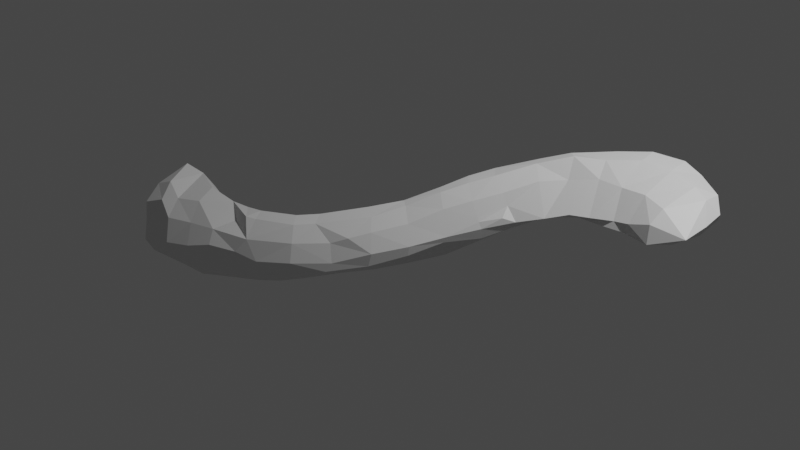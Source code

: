 # Source: leftClavicle.blend  (saved by Blender 2.90.8; exported with 4.5.12 LTS)
import bpy
from mathutils import Matrix  # noqa: F401  (used for matrix-valued properties, if any)

bpy.ops.wm.read_factory_settings(use_empty=True)
scene = bpy.context.scene
scene.name = 'Scene'

# ---- collections
col_collection = bpy.data.collections.new('Collection'); scene.collection.children.link(col_collection)

# ---- materials (node trees are filled in below, after node groups)
mat_default_obj = bpy.data.materials.new('Default OBJ')
mat_default_obj.use_transparent_shadow = False

# ---- material node trees
mat_default_obj.use_nodes = True; mat_default_obj.node_tree.nodes.clear()
_N = mat_default_obj.node_tree.nodes; _L = mat_default_obj.node_tree.links
n0 = _N.new('ShaderNodeBsdfPrincipled'); n0.name = 'Principled BSDF'; n0.location = (10, 300)
n0.distribution = 'GGX'
n0.subsurface_method = 'BURLEY'
n0.inputs[3].default_value = 1.45
n0.inputs[27].default_value = (0.0, 0.0, 0.0, 1.0)
n0.inputs[28].default_value = 1.0
n1 = _N.new('ShaderNodeOutputMaterial'); n1.name = 'Material Output'; n1.location = (300, 300)
_L.new(n0.outputs[0], n1.inputs[0])
n1.is_active_output = True

# ---- world
world_world = bpy.data.worlds.new('World'); scene.world = world_world
world_world.use_nodes = True; world_world.node_tree.nodes.clear()
_N = world_world.node_tree.nodes; _L = world_world.node_tree.links
n0 = _N.new('ShaderNodeOutputWorld'); n0.name = 'World Output'; n0.location = (300, 300)
n1 = _N.new('ShaderNodeBackground'); n1.name = 'Background'; n1.location = (10, 300)
n1.inputs[0].default_value = (0.05088, 0.05088, 0.05088, 1.0)
_L.new(n1.outputs[0], n0.inputs[0])
n0.is_active_output = True
world_world.color = (0.05088, 0.05088, 0.05088)
world_world.use_sun_shadow = False
world_world.sun_shadow_jitter_overblur = 0.0

# ---- cameras
cam_camera = bpy.data.cameras.new('Camera')
cam_camera.clip_end = 100.0
cam_camera.ortho_scale = 7.314

# ---- lights
light_light = bpy.data.lights.new('Light', 'POINT')
light_light.transmission_factor = 0.0
light_light.energy = 1000.0
light_light.shadow_soft_size = 0.1
light_light.shadow_maximum_resolution = 0.006
light_light.use_absolute_resolution = True

# ---- meshes
me_mainskeleton = bpy.data.meshes.new('mainSkeleton')
me_mainskeleton.from_pydata([(-1.724, -0.7277, 1.38), (-2.081, -0.6972, 1.403), (-1.815, -0.9008, 1.224), (-1.455, -0.8372, 1.109), (-2.172, 0.07596, 0.8821), (-2.135, -0.09717, 1.248), (-1.894, 0.02464, 0.9633), (-2.052, -0.2732, 0.6968), (-0.132, -0.2735, 0.792), (-0.5041, -0.335, 1.024), (-0.1854, -0.3748, 0.8318), (0.1826, -0.2578, 0.5872), (0.7127, 0.02644, 0.08431), (0.9652, 0.07336, -0.1806), (0.7447, 0.09258, 0.06808), (0.4899, -0.01895, 0.3269), (-0.5468, -0.1505, 0.9596), (-0.6393, -0.01009, 0.8556), (-1.024, -0.2058, 1.169), (-0.8718, -0.3987, 1.179), (-0.4572, 0.02447, 0.7199), (-0.04035, -0.01245, 0.6499), (0.01302, 0.1546, 0.3868), (-0.1292, 0.1869, 0.2997), (0.6066, 0.3142, -0.01044), (0.3853, 0.1628, 0.2446), (0.9109, 0.2797, -0.1751), (0.1439, 0.2784, 0.07017), (0.05984, 0.109, -0.01337), (0.8034, 0.406, -0.204), (1.007, 0.4951, -0.4108), (0.8311, 0.5955, -0.4832), (1.388, 0.829, -0.9816), (1.104, 0.7235, -0.7807), (1.459, 0.6506, -0.8275), (1.75, 0.7264, -0.9137), (2.494, 0.4127, -1.458), (2.14, 0.5007, -1.573), (2.501, 0.4898, -1.523), (2.826, 0.5725, -1.254), (0.2486, -0.1289, 0.1089), (0.533, -0.05215, -0.1033), (0.4036, -0.2645, 0.2047), (0.1052, -0.379, 0.4271), (0.7583, 0.07208, -0.3343), (0.6091, 0.09509, -0.4404), (0.8819, 0.1815, -0.6162), (0.7198, 0.1232, -0.7301), (1.106, 0.2033, -0.9241), (1.461, 0.3, -0.8103), (1.232, 0.2458, -0.7533), (1.248, 0.2731, -1.128), (1.611, 0.3628, -1.141), (1.586, 0.6023, -1.34), (1.218, 0.3708, -1.205), (1.193, 0.5924, -1.216), (0.102, -0.02461, -0.01191), (-0.1413, -0.1603, 0.204), (-0.199, 0.02404, 0.2212), (1.996, 0.9056, -1.216), (2.026, 0.7398, -0.8894), (2.324, 0.9076, -1.201), (2.247, 0.8783, -1.546), (-2.053, -0.5115, 1.489), (-2.103, -0.2622, 1.409), (-2.175, -0.3611, 1.439), (1.561, 0.3627, -0.629), (1.662, 0.4263, -0.6135), (1.444, 0.3402, -0.5189), (1.404, 0.3153, -0.5842), (-2.313, 0.03442, 1.214), (-2.385, 0.1419, 0.9406), (-2.284, -0.1255, 1.36), (-2.059, -0.8622, 1.284), (-2.4, -0.85, 0.8228), (-2.542, -0.7332, 0.5988), (-2.166, -0.6532, 0.7374), (-2.209, -0.791, 0.8684), (-2.165, -0.5064, 0.6655), (-2.487, -0.4545, 0.5601), (-2.333, -0.2147, 0.6385), (-2.539, -0.1183, 0.6761), (-2.538, -0.8353, 0.8825), (-2.718, -0.7336, 0.5735), (-2.505, -0.03989, 1.248), (-2.509, -0.208, 1.421), (-2.518, -0.6511, 1.481), (-2.53, -0.4181, 1.43), (-2.449, -0.783, 1.421), (-2.384, -0.8522, 1.196), (-2.243, -0.8887, 1.028), (-2.56, -0.3299, 1.143), (-2.552, -0.1203, 1.052), (-2.529, -0.5357, 1.177), (-2.66, -0.6367, 0.8808), (-2.693, -0.3204, 0.8434), (-2.721, -0.4295, 0.5435), (-1.861, -0.06395, 1.162), (-1.201, -0.05436, 1.034), (-1.378, -0.1607, 1.038), (0.3732, 0.4125, -0.2045), (0.2887, 0.2431, -0.2879), (2.921, 0.7072, -1.106), (2.785, 0.8021, -1.264), (-1.128, -0.3578, 1.249), (-1.095, -0.6232, 1.202), (-0.8322, -0.575, 1.099), (-1.411, -0.6786, 1.3), (-1.457, -0.37, 1.342), (-1.747, -0.4602, 1.423), (-1.815, -0.2508, 1.316), (-1.502, -0.2335, 1.251), (-0.5128, -0.4544, 1.008), (0.2133, -0.1174, 0.5735), (0.4735, -0.1213, 0.331), (0.9779, 0.1836, -0.1612), (-1.084, -0.05386, 0.9989), (-0.2073, -0.09539, 0.7407), (0.1266, 0.06128, 0.4998), (0.2278, 0.2655, 0.1278), (1.172, 0.196, -0.3666), (1.218, 0.2687, -0.3778), (1.089, 0.3913, -0.3982), (2.106, 0.4937, -0.6918), (1.866, 0.4547, -0.6509), (1.714, 0.3909, -0.689), (1.983, 0.4093, -0.6775), (0.9368, 0.2425, -0.1649), (1.115, 0.3013, -0.2986), (2.306, 0.7726, -0.8494), (2.287, 0.5419, -0.6551), (1.236, 0.6126, -0.6648), (2.898, 0.6153, -0.6331), (2.575, 0.7667, -0.7366), (2.544, 0.645, -0.6042), (2.637, 0.8811, -1.117), (2.806, 0.8291, -1.041), (0.6489, 0.5132, -0.3113), (0.9963, 0.6829, -0.9965), (0.9242, 0.4748, -1.129), (0.647, 0.3661, -0.775), (0.6794, 0.576, -0.6699), (1.233, 0.7706, -1.136), (0.5369, 0.5176, -0.4327), (0.4707, 0.4181, -0.1092), (1.918, 0.8854, -1.501), (1.619, 0.8385, -1.363), (1.679, 0.8473, -1.092), (2.19, 0.6143, -1.643), (1.858, 0.7941, -1.528), (2.483, 0.8401, -1.459), (-0.5117, -0.09705, 0.4384), (-0.843, -0.1812, 0.6052), (-0.7269, 0.03226, 0.747), (-0.5228, 0.07086, 0.6027), (-1.193, -0.2286, 0.721), (-1.476, -0.2875, 0.7464), (-1.332, -0.03243, 0.9102), (-1.131, -0.01084, 0.8903), (-1.709, -0.2957, 0.7316), (-1.561, -0.0384, 0.9314), (1.57, 0.718, -1.379), (0.9761, 0.173, -1.125), (1.791, 0.6432, -1.511), (0.4682, 0.2975, -0.5344), (0.4967, 0.09484, -0.5082), (0.3176, 0.04044, -0.2619), (-1.109, -0.7681, 1.022), (-2.036, -0.649, 0.9004), (-1.593, -0.7566, 0.8825), (-2.077, -0.8277, 0.9866), (-0.6624, -0.5337, 0.6582), (-0.8355, -0.4145, 0.6013), (-0.4938, -0.2824, 0.4212), (-0.3393, -0.4204, 0.5435), (-1.184, -0.5047, 0.7), (-0.5462, -0.5963, 0.8191), (-0.8041, -0.6857, 0.9406), (-1.812, -0.5153, 0.7287), (-1.552, -0.5441, 0.7536), (-0.2515, -0.4916, 0.6409), (0.6151, -0.1899, -0.04864), (0.894, 0.002154, -0.2776), (1.108, 0.1484, -0.4384), (-1.193, -0.6656, 0.8061), (-0.8483, -0.5679, 0.731), (-0.001826, -0.2596, 0.312), (0.9908, 0.1749, -0.531), (0.4159, 0.002911, -0.184), (1.945, 0.4225, -1.144), (2.818, 0.5066, -0.9899), (2.692, 0.4447, -1.113), (2.208, 0.4317, -1.151), (1.985, 0.3839, -0.882), (2.24, 0.3933, -0.8492), (2.241, 0.4404, -0.6557), (1.668, 0.35, -0.8591), (2.565, 0.4738, -0.5528), (2.697, 0.4526, -0.7613), (2.924, 0.663, -0.8941)], [], [(0, 1, 2, 3), (4, 5, 6, 7), (8, 9, 10, 11), (12, 13, 14, 15), (16, 17, 18, 19), (20, 21, 22, 23), (24, 25, 14, 26), (23, 22, 27, 28), (29, 26, 30, 31), (32, 33, 34, 35), (36, 37, 38, 39), (40, 41, 42, 43), (44, 41, 45, 46), (46, 45, 47, 48), (49, 50, 51, 52), (53, 52, 54, 55), (56, 40, 57, 58), (59, 60, 61, 62), (63, 64, 65), (66, 67, 68), (68, 69, 66), (70, 5, 4), (4, 71, 70), (70, 72, 5), (63, 65, 1), (2, 1, 73), (74, 75, 76), (77, 74, 76), (78, 79, 80), (7, 78, 80), (4, 80, 81), (71, 4, 81), (82, 83, 75), (74, 82, 75), (84, 85, 72), (72, 70, 84), (86, 65, 87), (86, 1, 65), (73, 88, 89), (89, 90, 73), (91, 85, 84), (91, 84, 92), (86, 93, 89), (89, 88, 86), (86, 87, 93), (83, 82, 94), (91, 95, 94), (91, 94, 93), (81, 96, 95), (5, 97, 6), (18, 98, 99), (27, 100, 101), (27, 101, 28), (102, 39, 103), (19, 104, 105), (105, 106, 19), (107, 108, 109), (109, 0, 107), (5, 64, 110), (5, 110, 97), (111, 110, 109), (108, 111, 109), (19, 18, 104), (9, 112, 10), (113, 11, 114), (113, 114, 15), (13, 115, 14), (18, 99, 111), (17, 116, 18), (16, 9, 8), (8, 117, 16), (21, 117, 113), (21, 118, 22), (25, 15, 14), (119, 27, 22), (15, 25, 118), (15, 118, 113), (120, 121, 115), (120, 115, 13), (122, 30, 26), (123, 124, 125), (125, 126, 123), (26, 14, 127), (128, 122, 127), (122, 26, 127), (129, 60, 123), (123, 130, 129), (35, 34, 67), (67, 124, 35), (68, 131, 122), (122, 121, 68), (132, 133, 134), (135, 129, 133), (136, 135, 133), (31, 137, 29), (34, 33, 131), (61, 129, 135), (138, 139, 140), (138, 140, 141), (33, 32, 142), (142, 138, 33), (137, 143, 100), (137, 100, 144), (33, 138, 141), (33, 141, 31), (59, 145, 146), (59, 146, 147), (60, 59, 147), (60, 147, 35), (103, 136, 102), (103, 135, 136), (62, 148, 149), (62, 149, 145), (61, 150, 62), (151, 152, 153), (153, 154, 151), (155, 156, 157), (157, 158, 155), (159, 7, 6), (6, 160, 159), (154, 20, 23), (116, 17, 153), (158, 116, 153), (160, 98, 157), (160, 99, 98), (151, 154, 23), (23, 58, 151), (142, 146, 161), (161, 55, 142), (39, 38, 150), (103, 39, 150), (54, 162, 139), (55, 54, 139), (161, 149, 163), (163, 53, 161), (38, 37, 148), (101, 164, 165), (165, 166, 101), (107, 3, 167), (167, 105, 107), (168, 169, 170), (171, 172, 173), (171, 173, 174), (173, 172, 152), (172, 175, 155), (171, 176, 177), (78, 178, 76), (179, 178, 159), (156, 179, 159), (57, 173, 151), (58, 57, 151), (28, 101, 166), (166, 56, 28), (167, 177, 106), (106, 105, 167), (10, 112, 176), (180, 10, 176), (42, 114, 11), (42, 11, 43), (13, 12, 181), (181, 182, 13), (69, 120, 183), (184, 185, 177), (177, 167, 184), (174, 186, 43), (43, 180, 174), (41, 181, 42), (183, 182, 44), (44, 187, 183), (45, 41, 188), (77, 168, 170), (178, 168, 76), (179, 169, 178), (175, 172, 185), (185, 184, 175), (188, 40, 56), (166, 188, 56), (47, 45, 165), (48, 51, 50), (51, 162, 54), (163, 189, 53), (189, 52, 53), (190, 191, 39), (39, 102, 190), (37, 189, 163), (37, 192, 189), (126, 193, 194), (126, 194, 195), (66, 49, 196), (66, 196, 125), (183, 50, 69), (183, 187, 50), (48, 50, 46), (196, 52, 189), (189, 193, 196), (194, 192, 191), (130, 195, 197), (197, 134, 130), (198, 132, 197), (102, 199, 190), (197, 132, 134), (133, 132, 136), (132, 199, 136), (190, 132, 198), (190, 199, 132), (194, 198, 197), (194, 197, 195), (191, 190, 198), (198, 194, 191), (192, 194, 193), (192, 193, 189), (52, 196, 49), (46, 50, 187), (69, 50, 49), (69, 49, 66), (125, 196, 193), (125, 193, 126), (36, 192, 37), (192, 36, 191), (39, 191, 36), (52, 51, 54), (162, 51, 48), (47, 162, 48), (45, 188, 166), (165, 45, 166), (40, 186, 57), (184, 169, 179), (178, 169, 168), (76, 168, 77), (46, 187, 44), (188, 41, 40), (44, 182, 181), (181, 41, 44), (40, 43, 186), (176, 171, 174), (174, 180, 176), (167, 3, 169), (13, 182, 183), (183, 120, 13), (181, 12, 114), (181, 114, 42), (11, 10, 180), (43, 11, 180), (112, 106, 177), (176, 112, 177), (162, 47, 140), (28, 56, 58), (175, 179, 156), (155, 175, 156), (178, 78, 7), (159, 178, 7), (172, 171, 185), (171, 177, 185), (172, 155, 152), (173, 152, 151), (174, 173, 57), (174, 57, 186), (2, 170, 169), (169, 3, 2), (3, 107, 0), (164, 140, 47), (165, 164, 47), (148, 37, 163), (163, 149, 148), (161, 53, 55), (139, 162, 140), (146, 145, 149), (149, 161, 146), (141, 140, 164), (141, 164, 143), (97, 99, 160), (158, 157, 98), (98, 116, 158), (20, 154, 153), (153, 17, 20), (80, 4, 7), (156, 159, 160), (160, 157, 156), (158, 153, 152), (155, 158, 152), (28, 58, 23), (150, 38, 148), (150, 148, 62), (150, 61, 135), (150, 135, 103), (129, 61, 60), (62, 145, 59), (147, 146, 142), (147, 142, 32), (31, 141, 143), (31, 143, 137), (144, 100, 27), (144, 27, 119), (55, 139, 138), (142, 55, 138), (100, 143, 164), (164, 101, 100), (35, 147, 32), (33, 31, 30), (131, 33, 30), (29, 137, 144), (29, 144, 24), (129, 130, 134), (134, 133, 129), (131, 30, 122), (68, 67, 34), (34, 131, 68), (60, 35, 124), (124, 123, 60), (121, 122, 128), (115, 121, 128), (127, 115, 128), (195, 123, 126), (195, 130, 123), (69, 121, 120), (69, 68, 121), (26, 29, 24), (14, 115, 127), (22, 118, 25), (25, 119, 22), (119, 25, 24), (24, 144, 119), (113, 118, 21), (20, 117, 21), (113, 117, 8), (16, 117, 20), (16, 20, 17), (18, 116, 98), (9, 16, 19), (114, 12, 15), (8, 11, 113), (9, 19, 106), (106, 112, 9), (104, 18, 111), (104, 111, 108), (110, 64, 63), (109, 110, 63), (111, 99, 97), (97, 110, 111), (104, 108, 107), (107, 105, 104), (199, 102, 136), (67, 66, 124), (66, 125, 124), (179, 175, 184), (6, 97, 160), (92, 71, 81), (95, 91, 92), (92, 81, 95), (94, 95, 96), (94, 96, 83), (82, 89, 93), (94, 82, 93), (87, 85, 91), (93, 87, 91), (92, 84, 71), (1, 86, 88), (73, 1, 88), (87, 65, 72), (87, 72, 85), (90, 89, 82), (90, 82, 74), (83, 96, 79), (83, 79, 75), (79, 96, 81), (81, 80, 79), (76, 75, 79), (76, 79, 78), (90, 74, 77), (170, 90, 77), (0, 63, 1), (0, 109, 63), (72, 65, 64), (64, 5, 72), (71, 84, 70), (90, 2, 73), (90, 170, 2), (169, 184, 167)])
me_mainskeleton.materials.append(mat_default_obj)
me_mainskeleton.use_remesh_fix_poles = True
me_mainskeleton.use_remesh_preserve_attributes = False
me_mainskeleton.use_mirror_vertex_groups = False
me_mainskeleton.update()

# ---- objects
ob_light = bpy.data.objects.new('Light', light_light)
ob_camera = bpy.data.objects.new('Camera', cam_camera)
ob_mainskeleton = bpy.data.objects.new('mainSkeleton', me_mainskeleton)

# ---- transforms, parenting, visibility, modifiers, constraints
ob_light.location = (4.076, 1.005, 5.904)
ob_light.rotation_euler = (0.6503, 0.05522, 1.866)
ob_light.lock_rotations_4d = False
ob_light.empty_display_type = 'ARROWS'
ob_light.color = (0.0, 0.0, 0.0, 0.0)
ob_light.lineart.crease_threshold = 0.0
ob_camera.location = (7.359, -6.926, 4.958)
ob_camera.rotation_euler = (1.109, 0.0, 0.8149)
ob_camera.lock_rotations_4d = False
ob_camera.empty_display_type = 'ARROWS'
ob_camera.color = (0.0, 0.0, 0.0, 0.0)
ob_camera.display_type = 'WIRE'
ob_camera.lineart.crease_threshold = 0.0
ob_mainskeleton.location = (0.0, 0.0, 0.0)
ob_mainskeleton.rotation_euler = (1.571, -0.0, 0.0)
ob_mainskeleton.lineart.crease_threshold = 0.0

# ---- collection membership
col_collection.objects.link(ob_light)
col_collection.objects.link(ob_camera)
col_collection.objects.link(ob_mainskeleton)

# ---- scene / render settings (as saved in the file)
scene.camera = ob_camera
scene.frame_start = 1; scene.frame_end = 250; scene.frame_set(1)
scene.render.engine = 'BLENDER_EEVEE_NEXT'
scene.cycles.use_denoising = False
scene.cycles.samples = 128
scene.cycles.sampling_pattern = 'TABULATED_SOBOL'
scene.cycles.use_adaptive_sampling = False
scene.cycles.use_light_tree = False
scene.view_settings.view_transform = 'Filmic'
bpy.context.view_layer.update()
